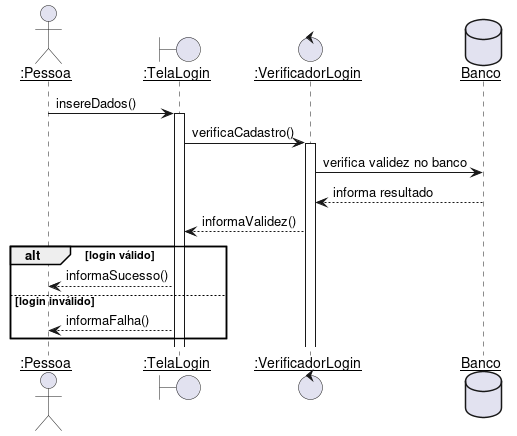

The diagram above was rendered by PlantUML. Its source (embedded in the PNG):
@startuml
skinparam sequenceParticipant underline

actor ":Pessoa" as Pessoa
boundary ":TelaLogin" as TelaLogin
control ":VerificadorLogin" as VerificadorLogin
database Banco

Pessoa -> TelaLogin ++: insereDados()
TelaLogin -> VerificadorLogin ++: verificaCadastro()
VerificadorLogin -> Banco : verifica validez no banco
Banco --> VerificadorLogin : informa resultado
VerificadorLogin --> TelaLogin : informaValidez()
alt login válido
    TelaLogin --> Pessoa : informaSucesso()
else login inválido
    TelaLogin --> Pessoa : informaFalha()
end
@enduml